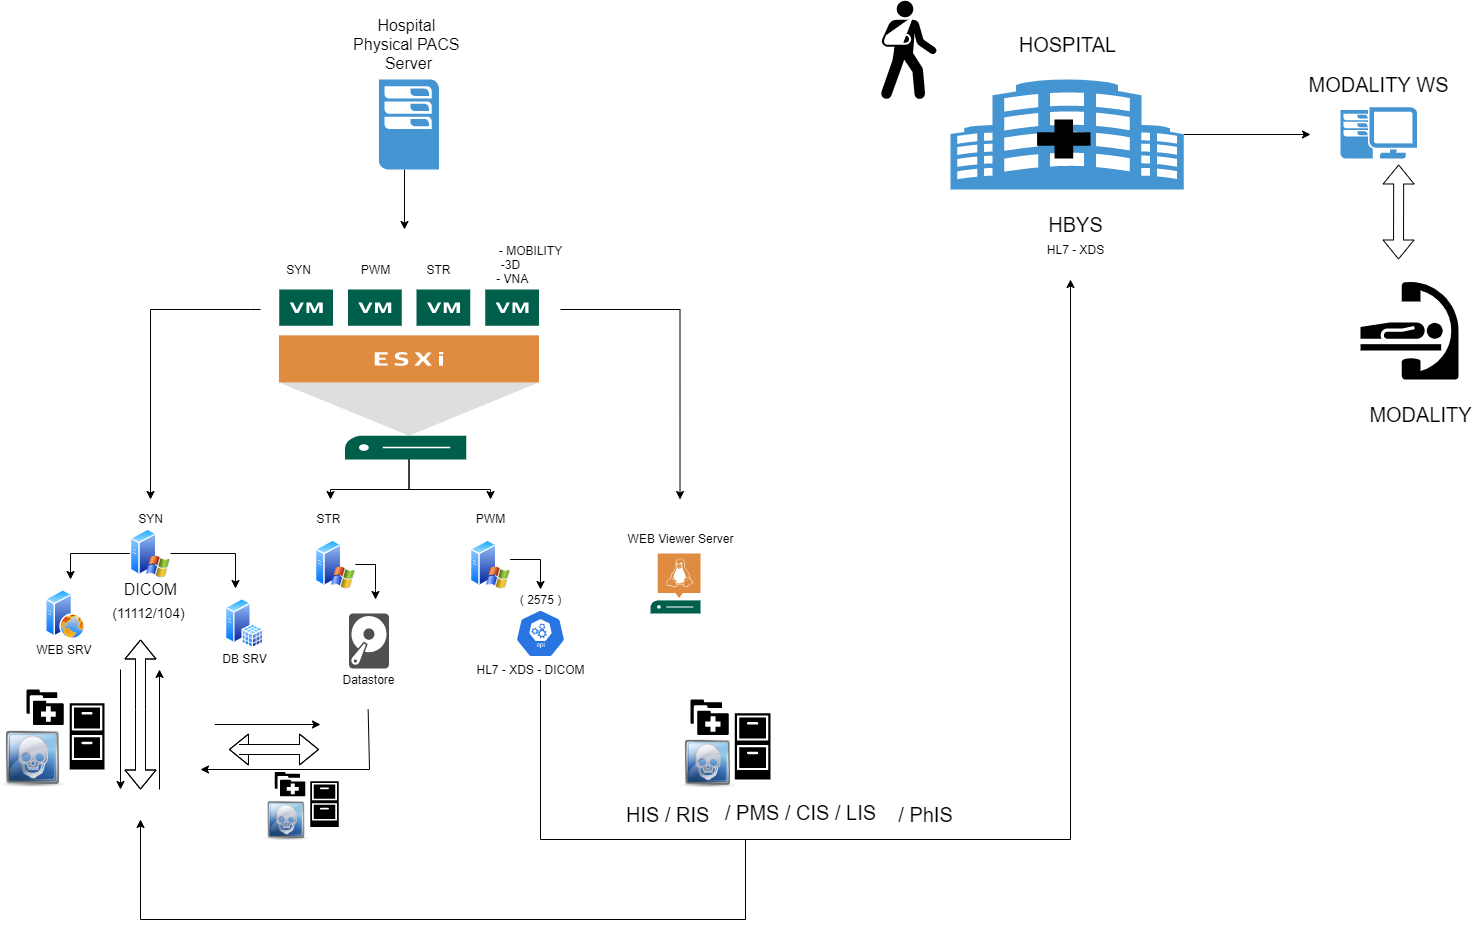

The diagram above was exported from draw.io. Its source (the exported page's mxGraphModel, read from the mxfile embedded in the PNG):
<mxGraphModel dx="2178" dy="1287" grid="1" gridSize="10" guides="1" tooltips="1" connect="1" arrows="1" fold="1" page="1" pageScale="1" pageWidth="850" pageHeight="1100" math="0" shadow="0">
  <root>
    <mxCell id="0" />
    <mxCell id="1" parent="0" />
    <mxCell id="d9V9rh6TDz6UXkDCLehZ-3" style="edgeStyle=orthogonalEdgeStyle;rounded=0;orthogonalLoop=1;jettySize=auto;html=1;" parent="1" edge="1">
      <mxGeometry relative="1" as="geometry">
        <mxPoint x="1094" y="240" as="targetPoint" />
        <mxPoint x="1094" y="180" as="sourcePoint" />
        <Array as="points">
          <mxPoint x="1094.5" y="180" />
          <mxPoint x="1094.5" y="180" />
        </Array>
      </mxGeometry>
    </mxCell>
    <mxCell id="d9V9rh6TDz6UXkDCLehZ-2" value="Hospital &lt;br style=&quot;font-size: 16px;&quot;&gt;Physical PACS &lt;br style=&quot;font-size: 16px;&quot;&gt;Server" style="text;html=1;resizable=0;autosize=1;align=center;verticalAlign=middle;points=[];fillColor=none;strokeColor=none;rounded=0;fontSize=16;" parent="1" vertex="1">
      <mxGeometry x="1038.48" y="25" width="120" height="60" as="geometry" />
    </mxCell>
    <mxCell id="d9V9rh6TDz6UXkDCLehZ-14" style="edgeStyle=orthogonalEdgeStyle;rounded=0;orthogonalLoop=1;jettySize=auto;html=1;" parent="1" source="d9V9rh6TDz6UXkDCLehZ-4" edge="1">
      <mxGeometry relative="1" as="geometry">
        <mxPoint x="1020" y="510" as="targetPoint" />
        <mxPoint x="1070" y="490" as="sourcePoint" />
        <Array as="points">
          <mxPoint x="1099" y="500" />
          <mxPoint x="1020" y="500" />
        </Array>
      </mxGeometry>
    </mxCell>
    <mxCell id="d9V9rh6TDz6UXkDCLehZ-15" style="edgeStyle=orthogonalEdgeStyle;rounded=0;orthogonalLoop=1;jettySize=auto;html=1;" parent="1" edge="1">
      <mxGeometry relative="1" as="geometry">
        <mxPoint x="840" y="510" as="targetPoint" />
        <mxPoint x="950" y="320" as="sourcePoint" />
        <Array as="points">
          <mxPoint x="940" y="320" />
          <mxPoint x="840" y="320" />
        </Array>
      </mxGeometry>
    </mxCell>
    <mxCell id="d9V9rh6TDz6UXkDCLehZ-16" style="edgeStyle=orthogonalEdgeStyle;rounded=0;orthogonalLoop=1;jettySize=auto;html=1;" parent="1" edge="1">
      <mxGeometry relative="1" as="geometry">
        <mxPoint x="1369.52" y="510" as="targetPoint" />
        <mxPoint x="1250" y="320" as="sourcePoint" />
      </mxGeometry>
    </mxCell>
    <mxCell id="d9V9rh6TDz6UXkDCLehZ-30" style="edgeStyle=orthogonalEdgeStyle;rounded=0;orthogonalLoop=1;jettySize=auto;html=1;" parent="1" source="d9V9rh6TDz6UXkDCLehZ-4" edge="1">
      <mxGeometry relative="1" as="geometry">
        <mxPoint x="1180" y="510" as="targetPoint" />
        <Array as="points">
          <mxPoint x="1099" y="500" />
          <mxPoint x="1180" y="500" />
        </Array>
      </mxGeometry>
    </mxCell>
    <mxCell id="d9V9rh6TDz6UXkDCLehZ-4" value="" style="sketch=0;pointerEvents=1;shadow=0;dashed=0;html=1;strokeColor=none;fillColor=#005F4B;labelPosition=center;verticalLabelPosition=bottom;verticalAlign=top;align=center;outlineConnect=0;shape=mxgraph.veeam2.esxi_host;" parent="1" vertex="1">
      <mxGeometry x="968.48" y="300" width="260" height="170" as="geometry" />
    </mxCell>
    <mxCell id="d9V9rh6TDz6UXkDCLehZ-5" value="SYN" style="text;html=1;resizable=0;autosize=1;align=center;verticalAlign=middle;points=[];fillColor=none;strokeColor=none;rounded=0;" parent="1" vertex="1">
      <mxGeometry x="968.48" y="270" width="40" height="20" as="geometry" />
    </mxCell>
    <mxCell id="d9V9rh6TDz6UXkDCLehZ-6" value="PWM" style="text;html=1;resizable=0;autosize=1;align=center;verticalAlign=middle;points=[];fillColor=none;strokeColor=none;rounded=0;" parent="1" vertex="1">
      <mxGeometry x="1045" y="270" width="40" height="20" as="geometry" />
    </mxCell>
    <mxCell id="d9V9rh6TDz6UXkDCLehZ-7" value="STR" style="text;html=1;resizable=0;autosize=1;align=center;verticalAlign=middle;points=[];fillColor=none;strokeColor=none;rounded=0;" parent="1" vertex="1">
      <mxGeometry x="1108.48" y="270" width="40" height="20" as="geometry" />
    </mxCell>
    <mxCell id="d9V9rh6TDz6UXkDCLehZ-12" value="" style="pointerEvents=1;shadow=0;dashed=0;html=1;strokeColor=none;fillColor=#4495D1;labelPosition=center;verticalLabelPosition=bottom;verticalAlign=top;align=center;outlineConnect=0;shape=mxgraph.veeam.2d.esx_esxi;" parent="1" vertex="1">
      <mxGeometry x="1068.48" y="90" width="60" height="90" as="geometry" />
    </mxCell>
    <mxCell id="d9V9rh6TDz6UXkDCLehZ-13" value="&amp;nbsp; &amp;nbsp; &amp;nbsp; &amp;nbsp; &amp;nbsp; &amp;nbsp; - MOBILITY&lt;br&gt;-3D&lt;br&gt;&amp;nbsp;- VNA" style="text;html=1;resizable=0;autosize=1;align=center;verticalAlign=middle;points=[];fillColor=none;strokeColor=none;rounded=0;" parent="1" vertex="1">
      <mxGeometry x="1140" y="250" width="120" height="50" as="geometry" />
    </mxCell>
    <mxCell id="d9V9rh6TDz6UXkDCLehZ-20" style="edgeStyle=orthogonalEdgeStyle;rounded=0;orthogonalLoop=1;jettySize=auto;html=1;" parent="1" source="d9V9rh6TDz6UXkDCLehZ-18" edge="1">
      <mxGeometry relative="1" as="geometry">
        <mxPoint x="760" y="590" as="targetPoint" />
      </mxGeometry>
    </mxCell>
    <mxCell id="d9V9rh6TDz6UXkDCLehZ-22" style="edgeStyle=orthogonalEdgeStyle;rounded=0;orthogonalLoop=1;jettySize=auto;html=1;" parent="1" source="d9V9rh6TDz6UXkDCLehZ-18" edge="1">
      <mxGeometry relative="1" as="geometry">
        <mxPoint x="925" y="599" as="targetPoint" />
      </mxGeometry>
    </mxCell>
    <mxCell id="d9V9rh6TDz6UXkDCLehZ-18" value="" style="aspect=fixed;perimeter=ellipsePerimeter;html=1;align=center;shadow=0;dashed=0;spacingTop=3;image;image=img/lib/active_directory/windows_server_2.svg;" parent="1" vertex="1">
      <mxGeometry x="820" y="539" width="40" height="50" as="geometry" />
    </mxCell>
    <mxCell id="d9V9rh6TDz6UXkDCLehZ-19" value="" style="aspect=fixed;perimeter=ellipsePerimeter;html=1;align=center;shadow=0;dashed=0;spacingTop=3;image;image=img/lib/active_directory/web_server.svg;" parent="1" vertex="1">
      <mxGeometry x="735" y="600" width="40" height="50" as="geometry" />
    </mxCell>
    <mxCell id="d9V9rh6TDz6UXkDCLehZ-21" value="" style="aspect=fixed;perimeter=ellipsePerimeter;html=1;align=center;shadow=0;dashed=0;spacingTop=3;image;image=img/lib/active_directory/sql_server.svg;" parent="1" vertex="1">
      <mxGeometry x="915" y="609" width="38.5" height="50" as="geometry" />
    </mxCell>
    <mxCell id="d9V9rh6TDz6UXkDCLehZ-24" value="SYN" style="text;html=1;resizable=0;autosize=1;align=center;verticalAlign=middle;points=[];fillColor=none;strokeColor=none;rounded=0;" parent="1" vertex="1">
      <mxGeometry x="820" y="519" width="40" height="20" as="geometry" />
    </mxCell>
    <mxCell id="d9V9rh6TDz6UXkDCLehZ-25" value="WEB SRV&amp;nbsp;" style="text;html=1;resizable=0;autosize=1;align=center;verticalAlign=middle;points=[];fillColor=none;strokeColor=none;rounded=0;" parent="1" vertex="1">
      <mxGeometry x="720" y="650" width="70" height="20" as="geometry" />
    </mxCell>
    <mxCell id="d9V9rh6TDz6UXkDCLehZ-26" value="DB SRV" style="text;html=1;resizable=0;autosize=1;align=center;verticalAlign=middle;points=[];fillColor=none;strokeColor=none;rounded=0;" parent="1" vertex="1">
      <mxGeometry x="904.25" y="659" width="60" height="20" as="geometry" />
    </mxCell>
    <mxCell id="d9V9rh6TDz6UXkDCLehZ-28" value="" style="sketch=0;pointerEvents=1;shadow=0;dashed=0;html=1;strokeColor=none;fillColor=#005F4B;labelPosition=center;verticalLabelPosition=bottom;verticalAlign=top;align=center;outlineConnect=0;shape=mxgraph.veeam2.linux_server;" parent="1" vertex="1">
      <mxGeometry x="1340" y="564" width="50" height="60" as="geometry" />
    </mxCell>
    <mxCell id="d9V9rh6TDz6UXkDCLehZ-29" value="WEB Viewer Server" style="text;html=1;resizable=0;autosize=1;align=center;verticalAlign=middle;points=[];fillColor=none;strokeColor=none;rounded=0;" parent="1" vertex="1">
      <mxGeometry x="1310" y="539" width="120" height="20" as="geometry" />
    </mxCell>
    <mxCell id="d9V9rh6TDz6UXkDCLehZ-50" style="edgeStyle=orthogonalEdgeStyle;rounded=0;orthogonalLoop=1;jettySize=auto;html=1;" parent="1" source="d9V9rh6TDz6UXkDCLehZ-31" edge="1">
      <mxGeometry relative="1" as="geometry">
        <mxPoint x="1065" y="610" as="targetPoint" />
        <Array as="points">
          <mxPoint x="1065" y="575" />
          <mxPoint x="1065" y="600" />
        </Array>
      </mxGeometry>
    </mxCell>
    <mxCell id="d9V9rh6TDz6UXkDCLehZ-31" value="" style="aspect=fixed;perimeter=ellipsePerimeter;html=1;align=center;shadow=0;dashed=0;spacingTop=3;image;image=img/lib/active_directory/windows_server_2.svg;" parent="1" vertex="1">
      <mxGeometry x="1005" y="550" width="40" height="50" as="geometry" />
    </mxCell>
    <mxCell id="d9V9rh6TDz6UXkDCLehZ-32" value="" style="sketch=0;html=1;dashed=0;whitespace=wrap;fillColor=#2875E2;strokeColor=#ffffff;points=[[0.005,0.63,0],[0.1,0.2,0],[0.9,0.2,0],[0.5,0,0],[0.995,0.63,0],[0.72,0.99,0],[0.5,1,0],[0.28,0.99,0]];shape=mxgraph.kubernetes.icon;prIcon=api" parent="1" vertex="1">
      <mxGeometry x="1205" y="620" width="50" height="48" as="geometry" />
    </mxCell>
    <mxCell id="VPXcTqMr4eywCcBki6Lc-6" style="edgeStyle=orthogonalEdgeStyle;rounded=0;orthogonalLoop=1;jettySize=auto;html=1;fontSize=20;" edge="1" parent="1" source="d9V9rh6TDz6UXkDCLehZ-35">
      <mxGeometry relative="1" as="geometry">
        <mxPoint x="1760" y="290" as="targetPoint" />
        <Array as="points">
          <mxPoint x="1230" y="850" />
          <mxPoint x="1760" y="850" />
        </Array>
      </mxGeometry>
    </mxCell>
    <mxCell id="d9V9rh6TDz6UXkDCLehZ-35" value="HL7 - XDS - DICOM" style="text;html=1;resizable=0;autosize=1;align=center;verticalAlign=middle;points=[];fillColor=none;strokeColor=none;rounded=0;" parent="1" vertex="1">
      <mxGeometry x="1160" y="670" width="120" height="20" as="geometry" />
    </mxCell>
    <mxCell id="d9V9rh6TDz6UXkDCLehZ-37" style="edgeStyle=orthogonalEdgeStyle;rounded=0;orthogonalLoop=1;jettySize=auto;html=1;" parent="1" source="d9V9rh6TDz6UXkDCLehZ-36" edge="1">
      <mxGeometry relative="1" as="geometry">
        <mxPoint x="1230" y="600" as="targetPoint" />
        <Array as="points">
          <mxPoint x="1230" y="570" />
        </Array>
      </mxGeometry>
    </mxCell>
    <mxCell id="d9V9rh6TDz6UXkDCLehZ-36" value="" style="aspect=fixed;perimeter=ellipsePerimeter;html=1;align=center;shadow=0;dashed=0;spacingTop=3;image;image=img/lib/active_directory/windows_server_2.svg;direction=east;" parent="1" vertex="1">
      <mxGeometry x="1160" y="550" width="40" height="50" as="geometry" />
    </mxCell>
    <mxCell id="d9V9rh6TDz6UXkDCLehZ-39" value="PWM" style="text;html=1;resizable=0;autosize=1;align=center;verticalAlign=middle;points=[];fillColor=none;strokeColor=none;rounded=0;" parent="1" vertex="1">
      <mxGeometry x="1160" y="519" width="40" height="20" as="geometry" />
    </mxCell>
    <mxCell id="d9V9rh6TDz6UXkDCLehZ-40" value="STR" style="text;html=1;resizable=0;autosize=1;align=center;verticalAlign=middle;points=[];fillColor=none;strokeColor=none;rounded=0;" parent="1" vertex="1">
      <mxGeometry x="998.48" y="519" width="40" height="20" as="geometry" />
    </mxCell>
    <mxCell id="d9V9rh6TDz6UXkDCLehZ-41" value="" style="sketch=0;pointerEvents=1;shadow=0;dashed=0;html=1;strokeColor=none;fillColor=#505050;labelPosition=center;verticalLabelPosition=bottom;verticalAlign=top;outlineConnect=0;align=center;shape=mxgraph.office.devices.hard_disk;" parent="1" vertex="1">
      <mxGeometry x="1038.48" y="624" width="40" height="55" as="geometry" />
    </mxCell>
    <mxCell id="d9V9rh6TDz6UXkDCLehZ-51" value="Datastore" style="text;html=1;resizable=0;autosize=1;align=center;verticalAlign=middle;points=[];fillColor=none;strokeColor=none;rounded=0;" parent="1" vertex="1">
      <mxGeometry x="1023.48" y="680" width="70" height="20" as="geometry" />
    </mxCell>
    <mxCell id="d9V9rh6TDz6UXkDCLehZ-55" value="( 2575 )" style="text;html=1;resizable=0;autosize=1;align=center;verticalAlign=middle;points=[];fillColor=none;strokeColor=none;rounded=0;" parent="1" vertex="1">
      <mxGeometry x="1200" y="600" width="60" height="20" as="geometry" />
    </mxCell>
    <mxCell id="VPXcTqMr4eywCcBki6Lc-9" style="edgeStyle=orthogonalEdgeStyle;rounded=0;orthogonalLoop=1;jettySize=auto;html=1;fontSize=20;" edge="1" parent="1" source="VPXcTqMr4eywCcBki6Lc-1">
      <mxGeometry relative="1" as="geometry">
        <mxPoint x="2000" y="145" as="targetPoint" />
      </mxGeometry>
    </mxCell>
    <mxCell id="VPXcTqMr4eywCcBki6Lc-1" value="" style="shadow=0;dashed=0;html=1;strokeColor=none;fillColor=#4495D1;labelPosition=center;verticalLabelPosition=bottom;verticalAlign=top;align=center;outlineConnect=0;shape=mxgraph.veeam.building;" vertex="1" parent="1">
      <mxGeometry x="1640" y="90" width="233.2" height="110" as="geometry" />
    </mxCell>
    <mxCell id="VPXcTqMr4eywCcBki6Lc-3" value="HBYS" style="text;html=1;align=center;verticalAlign=middle;resizable=0;points=[];autosize=1;strokeColor=none;fillColor=none;fontSize=20;" vertex="1" parent="1">
      <mxGeometry x="1730" y="220" width="70" height="30" as="geometry" />
    </mxCell>
    <mxCell id="VPXcTqMr4eywCcBki6Lc-4" value="" style="shape=mxgraph.signs.healthcare.first_aid;html=1;pointerEvents=1;fillColor=#000000;strokeColor=none;verticalLabelPosition=bottom;verticalAlign=top;align=center;fontSize=20;" vertex="1" parent="1">
      <mxGeometry x="1726.6" y="130" width="53.4" height="39" as="geometry" />
    </mxCell>
    <mxCell id="VPXcTqMr4eywCcBki6Lc-5" value="HOSPITAL" style="text;html=1;align=center;verticalAlign=middle;resizable=0;points=[];autosize=1;strokeColor=none;fillColor=none;fontSize=20;" vertex="1" parent="1">
      <mxGeometry x="1701.6" y="40" width="110" height="30" as="geometry" />
    </mxCell>
    <mxCell id="VPXcTqMr4eywCcBki6Lc-7" value="HIS / RIS&amp;nbsp;&lt;br&gt;" style="text;html=1;align=center;verticalAlign=middle;resizable=0;points=[];autosize=1;strokeColor=none;fillColor=none;fontSize=20;" vertex="1" parent="1">
      <mxGeometry x="1310" y="810" width="100" height="30" as="geometry" />
    </mxCell>
    <mxCell id="VPXcTqMr4eywCcBki6Lc-8" value="" style="pointerEvents=1;shadow=0;dashed=0;html=1;strokeColor=none;fillColor=#4495D1;labelPosition=center;verticalLabelPosition=bottom;verticalAlign=top;align=center;outlineConnect=0;shape=mxgraph.veeam.2d.workstation;fontSize=20;" vertex="1" parent="1">
      <mxGeometry x="2030" y="117.79999999999998" width="76.4" height="51.2" as="geometry" />
    </mxCell>
    <mxCell id="VPXcTqMr4eywCcBki6Lc-10" value="HL7 - XDS" style="text;html=1;resizable=0;autosize=1;align=center;verticalAlign=middle;points=[];fillColor=none;strokeColor=none;rounded=0;" vertex="1" parent="1">
      <mxGeometry x="1730" y="250" width="70" height="20" as="geometry" />
    </mxCell>
    <mxCell id="VPXcTqMr4eywCcBki6Lc-11" value="MODALITY WS&lt;br&gt;" style="text;html=1;align=center;verticalAlign=middle;resizable=0;points=[];autosize=1;strokeColor=none;fillColor=none;fontSize=20;" vertex="1" parent="1">
      <mxGeometry x="1988.2" y="80" width="160" height="30" as="geometry" />
    </mxCell>
    <mxCell id="VPXcTqMr4eywCcBki6Lc-15" value="&lt;font style=&quot;font-size: 14px;&quot;&gt;(11112/104)&amp;nbsp;&lt;/font&gt;" style="text;html=1;resizable=0;autosize=1;align=center;verticalAlign=middle;points=[];fillColor=none;strokeColor=none;rounded=0;fontSize=14;spacingTop=-4;spacing=5;" vertex="1" parent="1">
      <mxGeometry x="790" y="610" width="100" height="30" as="geometry" />
    </mxCell>
    <mxCell id="VPXcTqMr4eywCcBki6Lc-16" value="DICOM" style="text;html=1;resizable=0;autosize=1;align=center;verticalAlign=middle;points=[];fillColor=none;strokeColor=none;rounded=0;fontSize=16;" vertex="1" parent="1">
      <mxGeometry x="805" y="590" width="70" height="20" as="geometry" />
    </mxCell>
    <mxCell id="VPXcTqMr4eywCcBki6Lc-19" style="edgeStyle=orthogonalEdgeStyle;rounded=0;orthogonalLoop=1;jettySize=auto;html=1;fontSize=16;" edge="1" parent="1">
      <mxGeometry relative="1" as="geometry">
        <mxPoint x="830" y="830" as="targetPoint" />
        <mxPoint x="1435" y="850" as="sourcePoint" />
        <Array as="points">
          <mxPoint x="1435" y="930" />
          <mxPoint x="830" y="930" />
        </Array>
      </mxGeometry>
    </mxCell>
    <mxCell id="VPXcTqMr4eywCcBki6Lc-17" value="/ PMS / CIS / LIS" style="text;html=1;align=center;verticalAlign=middle;resizable=0;points=[];autosize=1;strokeColor=none;fillColor=none;fontSize=20;" vertex="1" parent="1">
      <mxGeometry x="1405" y="807.5" width="170" height="30" as="geometry" />
    </mxCell>
    <mxCell id="VPXcTqMr4eywCcBki6Lc-18" value="/ PhIS" style="text;html=1;align=center;verticalAlign=middle;resizable=0;points=[];autosize=1;strokeColor=none;fillColor=none;fontSize=20;" vertex="1" parent="1">
      <mxGeometry x="1580" y="810" width="70" height="30" as="geometry" />
    </mxCell>
    <mxCell id="VPXcTqMr4eywCcBki6Lc-20" value="" style="endArrow=classic;html=1;rounded=0;fontSize=16;" edge="1" parent="1">
      <mxGeometry width="50" height="50" relative="1" as="geometry">
        <mxPoint x="849" y="800" as="sourcePoint" />
        <mxPoint x="849" y="680" as="targetPoint" />
        <Array as="points" />
      </mxGeometry>
    </mxCell>
    <mxCell id="VPXcTqMr4eywCcBki6Lc-21" value="" style="endArrow=classic;html=1;rounded=0;fontSize=16;" edge="1" parent="1">
      <mxGeometry width="50" height="50" relative="1" as="geometry">
        <mxPoint x="810" y="680" as="sourcePoint" />
        <mxPoint x="810" y="800" as="targetPoint" />
      </mxGeometry>
    </mxCell>
    <mxCell id="VPXcTqMr4eywCcBki6Lc-22" value="" style="endArrow=classic;html=1;rounded=0;fontSize=16;" edge="1" parent="1">
      <mxGeometry width="50" height="50" relative="1" as="geometry">
        <mxPoint x="904.25" y="735" as="sourcePoint" />
        <mxPoint x="1010" y="735" as="targetPoint" />
      </mxGeometry>
    </mxCell>
    <mxCell id="VPXcTqMr4eywCcBki6Lc-23" value="" style="endArrow=classic;html=1;rounded=0;fontSize=16;" edge="1" parent="1">
      <mxGeometry width="50" height="50" relative="1" as="geometry">
        <mxPoint x="1057.65" y="720" as="sourcePoint" />
        <mxPoint x="890" y="780" as="targetPoint" />
        <Array as="points">
          <mxPoint x="1059" y="780" />
        </Array>
      </mxGeometry>
    </mxCell>
    <mxCell id="VPXcTqMr4eywCcBki6Lc-24" value="" style="shape=flexArrow;endArrow=classic;startArrow=classic;html=1;rounded=0;fontSize=16;" edge="1" parent="1">
      <mxGeometry width="100" height="100" relative="1" as="geometry">
        <mxPoint x="830" y="800" as="sourcePoint" />
        <mxPoint x="830" y="650" as="targetPoint" />
        <Array as="points">
          <mxPoint x="830" y="720" />
        </Array>
      </mxGeometry>
    </mxCell>
    <mxCell id="VPXcTqMr4eywCcBki6Lc-25" value="" style="shape=flexArrow;endArrow=classic;startArrow=classic;html=1;rounded=0;fontSize=16;" edge="1" parent="1">
      <mxGeometry width="100" height="100" relative="1" as="geometry">
        <mxPoint x="918.48" y="760" as="sourcePoint" />
        <mxPoint x="1008.48" y="760" as="targetPoint" />
        <Array as="points">
          <mxPoint x="928.48" y="760" />
        </Array>
      </mxGeometry>
    </mxCell>
    <mxCell id="VPXcTqMr4eywCcBki6Lc-26" value="" style="shape=mxgraph.signs.healthcare.medical_records;html=1;pointerEvents=1;fillColor=#000000;strokeColor=none;verticalLabelPosition=bottom;verticalAlign=top;align=center;fontSize=16;" vertex="1" parent="1">
      <mxGeometry x="716" y="700" width="78" height="80" as="geometry" />
    </mxCell>
    <mxCell id="VPXcTqMr4eywCcBki6Lc-27" value="" style="shape=mxgraph.signs.healthcare.medical_records;html=1;pointerEvents=1;fillColor=#000000;strokeColor=none;verticalLabelPosition=bottom;verticalAlign=top;align=center;fontSize=16;" vertex="1" parent="1">
      <mxGeometry x="964.25" y="782.5" width="64" height="55" as="geometry" />
    </mxCell>
    <mxCell id="VPXcTqMr4eywCcBki6Lc-28" value="" style="shape=mxgraph.signs.healthcare.medical_records;html=1;pointerEvents=1;fillColor=#000000;strokeColor=none;verticalLabelPosition=bottom;verticalAlign=top;align=center;fontSize=16;" vertex="1" parent="1">
      <mxGeometry x="1380" y="710" width="80" height="80" as="geometry" />
    </mxCell>
    <mxCell id="VPXcTqMr4eywCcBki6Lc-29" value="" style="shape=mxgraph.signs.healthcare.out_patient;html=1;pointerEvents=1;fillColor=#000000;strokeColor=none;verticalLabelPosition=bottom;verticalAlign=top;align=center;fontSize=16;" vertex="1" parent="1">
      <mxGeometry x="1570" y="11" width="56" height="99" as="geometry" />
    </mxCell>
    <mxCell id="VPXcTqMr4eywCcBki6Lc-34" value="" style="shape=image;html=1;verticalAlign=top;verticalLabelPosition=bottom;labelBackgroundColor=#ffffff;imageAspect=0;aspect=fixed;image=https://cdn4.iconfinder.com/data/icons/SOPHISTIQUE/medical/png/128/radiology.png;fontSize=16;" vertex="1" parent="1">
      <mxGeometry x="690" y="735" width="65" height="65" as="geometry" />
    </mxCell>
    <mxCell id="VPXcTqMr4eywCcBki6Lc-35" value="" style="shape=image;html=1;verticalAlign=top;verticalLabelPosition=bottom;labelBackgroundColor=#ffffff;imageAspect=0;aspect=fixed;image=https://cdn4.iconfinder.com/data/icons/SOPHISTIQUE/medical/png/128/radiology.png;fontSize=16;" vertex="1" parent="1">
      <mxGeometry x="953.5" y="807.5" width="45" height="45" as="geometry" />
    </mxCell>
    <mxCell id="VPXcTqMr4eywCcBki6Lc-36" value="" style="shape=image;html=1;verticalAlign=top;verticalLabelPosition=bottom;labelBackgroundColor=#ffffff;imageAspect=0;aspect=fixed;image=https://cdn4.iconfinder.com/data/icons/SOPHISTIQUE/medical/png/128/radiology.png;fontSize=16;" vertex="1" parent="1">
      <mxGeometry x="1370" y="745" width="55" height="55" as="geometry" />
    </mxCell>
    <mxCell id="VPXcTqMr4eywCcBki6Lc-37" value="" style="shape=mxgraph.signs.healthcare.cath_lab;html=1;pointerEvents=1;fillColor=#000000;strokeColor=none;verticalLabelPosition=bottom;verticalAlign=top;align=center;fontSize=16;" vertex="1" parent="1">
      <mxGeometry x="2050" y="290" width="98" height="100" as="geometry" />
    </mxCell>
    <mxCell id="VPXcTqMr4eywCcBki6Lc-38" value="" style="shape=flexArrow;endArrow=classic;startArrow=classic;html=1;rounded=0;fontSize=16;" edge="1" parent="1">
      <mxGeometry width="100" height="100" relative="1" as="geometry">
        <mxPoint x="2088" y="270" as="sourcePoint" />
        <mxPoint x="2088.2" y="175" as="targetPoint" />
      </mxGeometry>
    </mxCell>
    <mxCell id="VPXcTqMr4eywCcBki6Lc-39" value="MODALITY&lt;br&gt;" style="text;html=1;align=center;verticalAlign=middle;resizable=0;points=[];autosize=1;strokeColor=none;fillColor=none;fontSize=20;" vertex="1" parent="1">
      <mxGeometry x="2050" y="410" width="120" height="30" as="geometry" />
    </mxCell>
  </root>
</mxGraphModel>